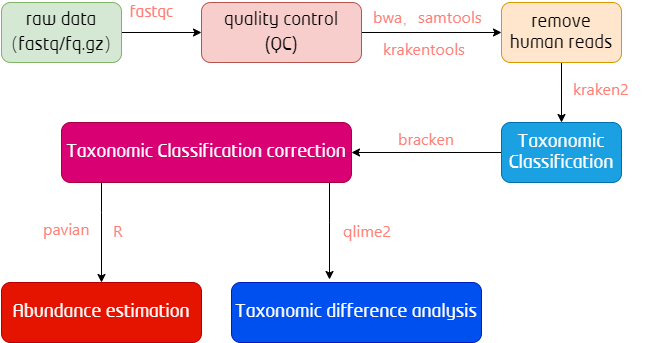

The diagram above was exported from draw.io. Its source (the exported page's mxGraphModel, read from the mxfile embedded in the PNG):
<mxGraphModel dx="806" dy="522" grid="1" gridSize="10" guides="1" tooltips="1" connect="1" arrows="1" fold="1" page="1" pageScale="1" pageWidth="1100" pageHeight="850" background="#ffffff" math="0" shadow="0">
  <root>
    <mxCell id="0" />
    <mxCell id="1" parent="0" />
    <mxCell id="BJdIFr9-TGio_hjU3BXR-5" value="" style="edgeStyle=orthogonalEdgeStyle;rounded=0;orthogonalLoop=1;jettySize=auto;html=1;" edge="1" parent="1" source="BJdIFr9-TGio_hjU3BXR-3" target="BJdIFr9-TGio_hjU3BXR-4">
      <mxGeometry relative="1" as="geometry" />
    </mxCell>
    <mxCell id="BJdIFr9-TGio_hjU3BXR-3" value="&lt;span style=&quot;font-size: 18px&quot;&gt;raw data&lt;/span&gt;&lt;br style=&quot;font-size: 18px&quot;&gt;&lt;span style=&quot;font-size: 18px&quot;&gt;（fastq/fq.gz）&lt;/span&gt;" style="rounded=1;whiteSpace=wrap;html=1;fillColor=#d5e8d4;strokeColor=#82b366;" vertex="1" parent="1">
      <mxGeometry x="40" y="40" width="120" height="60" as="geometry" />
    </mxCell>
    <mxCell id="BJdIFr9-TGio_hjU3BXR-7" value="" style="edgeStyle=orthogonalEdgeStyle;rounded=0;orthogonalLoop=1;jettySize=auto;html=1;" edge="1" parent="1" source="BJdIFr9-TGio_hjU3BXR-4" target="BJdIFr9-TGio_hjU3BXR-6">
      <mxGeometry relative="1" as="geometry" />
    </mxCell>
    <mxCell id="BJdIFr9-TGio_hjU3BXR-4" value="&lt;span style=&quot;font-size: 18px&quot;&gt;quality control&lt;/span&gt;&lt;br style=&quot;font-size: 18px&quot;&gt;&lt;span style=&quot;font-size: 18px&quot;&gt;(QC)&lt;/span&gt;" style="whiteSpace=wrap;html=1;rounded=1;fillColor=#f8cecc;strokeColor=#b85450;" vertex="1" parent="1">
      <mxGeometry x="240" y="40" width="160" height="60" as="geometry" />
    </mxCell>
    <mxCell id="BJdIFr9-TGio_hjU3BXR-9" value="" style="edgeStyle=orthogonalEdgeStyle;rounded=0;orthogonalLoop=1;jettySize=auto;html=1;" edge="1" parent="1" source="BJdIFr9-TGio_hjU3BXR-6" target="BJdIFr9-TGio_hjU3BXR-8">
      <mxGeometry relative="1" as="geometry" />
    </mxCell>
    <mxCell id="BJdIFr9-TGio_hjU3BXR-6" value="&lt;span style=&quot;font-size: 18px&quot;&gt;remove human reads&lt;/span&gt;" style="whiteSpace=wrap;html=1;rounded=1;fillColor=#ffe6cc;strokeColor=#d79b00;" vertex="1" parent="1">
      <mxGeometry x="540" y="40" width="120" height="60" as="geometry" />
    </mxCell>
    <mxCell id="BJdIFr9-TGio_hjU3BXR-11" value="" style="edgeStyle=orthogonalEdgeStyle;rounded=0;orthogonalLoop=1;jettySize=auto;html=1;" edge="1" parent="1" source="BJdIFr9-TGio_hjU3BXR-8" target="BJdIFr9-TGio_hjU3BXR-10">
      <mxGeometry relative="1" as="geometry" />
    </mxCell>
    <mxCell id="BJdIFr9-TGio_hjU3BXR-8" value="&lt;font style=&quot;font-size: 18px&quot;&gt;Taxonomic Classification&lt;/font&gt;" style="whiteSpace=wrap;html=1;rounded=1;fillColor=#1ba1e2;strokeColor=#006EAF;fontColor=#ffffff;" vertex="1" parent="1">
      <mxGeometry x="540" y="160" width="120" height="60" as="geometry" />
    </mxCell>
    <mxCell id="BJdIFr9-TGio_hjU3BXR-13" value="" style="edgeStyle=orthogonalEdgeStyle;rounded=0;orthogonalLoop=1;jettySize=auto;html=1;" edge="1" parent="1" source="BJdIFr9-TGio_hjU3BXR-10" target="BJdIFr9-TGio_hjU3BXR-12">
      <mxGeometry relative="1" as="geometry">
        <Array as="points">
          <mxPoint x="140" y="250" />
          <mxPoint x="140" y="250" />
        </Array>
      </mxGeometry>
    </mxCell>
    <mxCell id="BJdIFr9-TGio_hjU3BXR-19" style="edgeStyle=orthogonalEdgeStyle;rounded=0;orthogonalLoop=1;jettySize=auto;html=1;entryX=0.392;entryY=-0.05;entryDx=0;entryDy=0;entryPerimeter=0;" edge="1" parent="1" source="BJdIFr9-TGio_hjU3BXR-10" target="BJdIFr9-TGio_hjU3BXR-16">
      <mxGeometry relative="1" as="geometry">
        <Array as="points">
          <mxPoint x="368" y="260" />
          <mxPoint x="368" y="260" />
        </Array>
      </mxGeometry>
    </mxCell>
    <mxCell id="BJdIFr9-TGio_hjU3BXR-10" value="&lt;font style=&quot;font-size: 18px&quot;&gt;Taxonomic Classification correction&lt;/font&gt;" style="whiteSpace=wrap;html=1;rounded=1;fillColor=#d80073;strokeColor=#A50040;fontColor=#ffffff;" vertex="1" parent="1">
      <mxGeometry x="100" y="160" width="290" height="60" as="geometry" />
    </mxCell>
    <mxCell id="BJdIFr9-TGio_hjU3BXR-12" value="&lt;font style=&quot;font-size: 18px&quot;&gt;Abundance estimation&lt;/font&gt;" style="whiteSpace=wrap;html=1;rounded=1;fillColor=#e51400;strokeColor=#B20000;fontColor=#ffffff;" vertex="1" parent="1">
      <mxGeometry x="40" y="320" width="200" height="60" as="geometry" />
    </mxCell>
    <mxCell id="BJdIFr9-TGio_hjU3BXR-16" value="&lt;font style=&quot;font-size: 18px&quot;&gt;Taxonomic difference analysis&lt;/font&gt;" style="whiteSpace=wrap;html=1;rounded=1;fillColor=#0050ef;strokeColor=#001DBC;fontColor=#ffffff;" vertex="1" parent="1">
      <mxGeometry x="270" y="320" width="250" height="60" as="geometry" />
    </mxCell>
    <mxCell id="BJdIFr9-TGio_hjU3BXR-20" value="&lt;span style=&quot;color: rgb(255 , 126 , 117) ; font-size: 16px&quot;&gt;fastqc&lt;/span&gt;" style="text;html=1;align=center;verticalAlign=middle;resizable=0;points=[];autosize=1;" vertex="1" parent="1">
      <mxGeometry x="160" y="40" width="60" height="20" as="geometry" />
    </mxCell>
    <mxCell id="BJdIFr9-TGio_hjU3BXR-21" value="&lt;span style=&quot;color: rgb(255, 126, 117); font-family: &amp;quot;segoe ui&amp;quot;; font-size: 16px; font-style: normal; font-weight: 400; letter-spacing: normal; text-align: left; text-indent: 0px; text-transform: none; word-spacing: 0px; background-color: rgb(255, 255, 255); display: inline; float: none;&quot;&gt;bwa，samtools&lt;/span&gt;" style="text;whiteSpace=wrap;html=1;" vertex="1" parent="1">
      <mxGeometry x="410" y="38" width="130" height="30" as="geometry" />
    </mxCell>
    <mxCell id="BJdIFr9-TGio_hjU3BXR-22" value="&lt;span style=&quot;color: rgb(255, 126, 117); font-family: &amp;quot;segoe ui&amp;quot;; font-size: 16px; font-style: normal; font-weight: 400; letter-spacing: normal; text-align: left; text-indent: 0px; text-transform: none; word-spacing: 0px; background-color: rgb(255, 255, 255); display: inline; float: none;&quot;&gt;krakentools&lt;/span&gt;" style="text;whiteSpace=wrap;html=1;" vertex="1" parent="1">
      <mxGeometry x="420" y="70" width="110" height="30" as="geometry" />
    </mxCell>
    <mxCell id="BJdIFr9-TGio_hjU3BXR-24" value="&lt;span style=&quot;color: rgb(255, 126, 117); font-family: &amp;quot;segoe ui&amp;quot;; font-size: 16px; font-style: normal; font-weight: 400; letter-spacing: normal; text-align: left; text-indent: 0px; text-transform: none; word-spacing: 0px; background-color: rgb(255, 255, 255); display: inline; float: none;&quot;&gt;kraken2&lt;/span&gt;" style="text;whiteSpace=wrap;html=1;" vertex="1" parent="1">
      <mxGeometry x="610" y="110" width="80" height="30" as="geometry" />
    </mxCell>
    <mxCell id="BJdIFr9-TGio_hjU3BXR-25" value="&lt;span style=&quot;color: rgb(255, 126, 117); font-family: &amp;quot;segoe ui&amp;quot;; font-size: 16px; font-style: normal; font-weight: 400; letter-spacing: normal; text-align: left; text-indent: 0px; text-transform: none; word-spacing: 0px; background-color: rgb(255, 255, 255); display: inline; float: none;&quot;&gt;bracken&lt;/span&gt;" style="text;whiteSpace=wrap;html=1;" vertex="1" parent="1">
      <mxGeometry x="435" y="160" width="80" height="30" as="geometry" />
    </mxCell>
    <mxCell id="BJdIFr9-TGio_hjU3BXR-26" value="&lt;span style=&quot;color: rgb(255, 126, 117); font-family: &amp;quot;segoe ui&amp;quot;; font-size: 16px; font-style: normal; font-weight: 400; letter-spacing: normal; text-align: left; text-indent: 0px; text-transform: none; word-spacing: 0px; background-color: rgb(255, 255, 255); display: inline; float: none;&quot;&gt;pavian&lt;/span&gt;" style="text;whiteSpace=wrap;html=1;" vertex="1" parent="1">
      <mxGeometry x="80" y="250" width="70" height="30" as="geometry" />
    </mxCell>
    <mxCell id="BJdIFr9-TGio_hjU3BXR-27" value="&lt;span style=&quot;color: rgb(255, 126, 117); font-family: &amp;quot;segoe ui&amp;quot;; font-size: 16px; font-style: normal; font-weight: 400; letter-spacing: normal; text-align: left; text-indent: 0px; text-transform: none; word-spacing: 0px; background-color: rgb(255, 255, 255); display: inline; float: none;&quot;&gt;R&lt;/span&gt;" style="text;whiteSpace=wrap;html=1;" vertex="1" parent="1">
      <mxGeometry x="150" y="252" width="40" height="30" as="geometry" />
    </mxCell>
    <mxCell id="BJdIFr9-TGio_hjU3BXR-28" value="&lt;span style=&quot;color: rgb(255, 126, 117); font-family: &amp;quot;segoe ui&amp;quot;; font-size: 16px; font-style: normal; font-weight: 400; letter-spacing: normal; text-align: left; text-indent: 0px; text-transform: none; word-spacing: 0px; background-color: rgb(255, 255, 255); display: inline; float: none;&quot;&gt;qlime2&lt;/span&gt;" style="text;whiteSpace=wrap;html=1;" vertex="1" parent="1">
      <mxGeometry x="380" y="252" width="70" height="30" as="geometry" />
    </mxCell>
  </root>
</mxGraphModel>